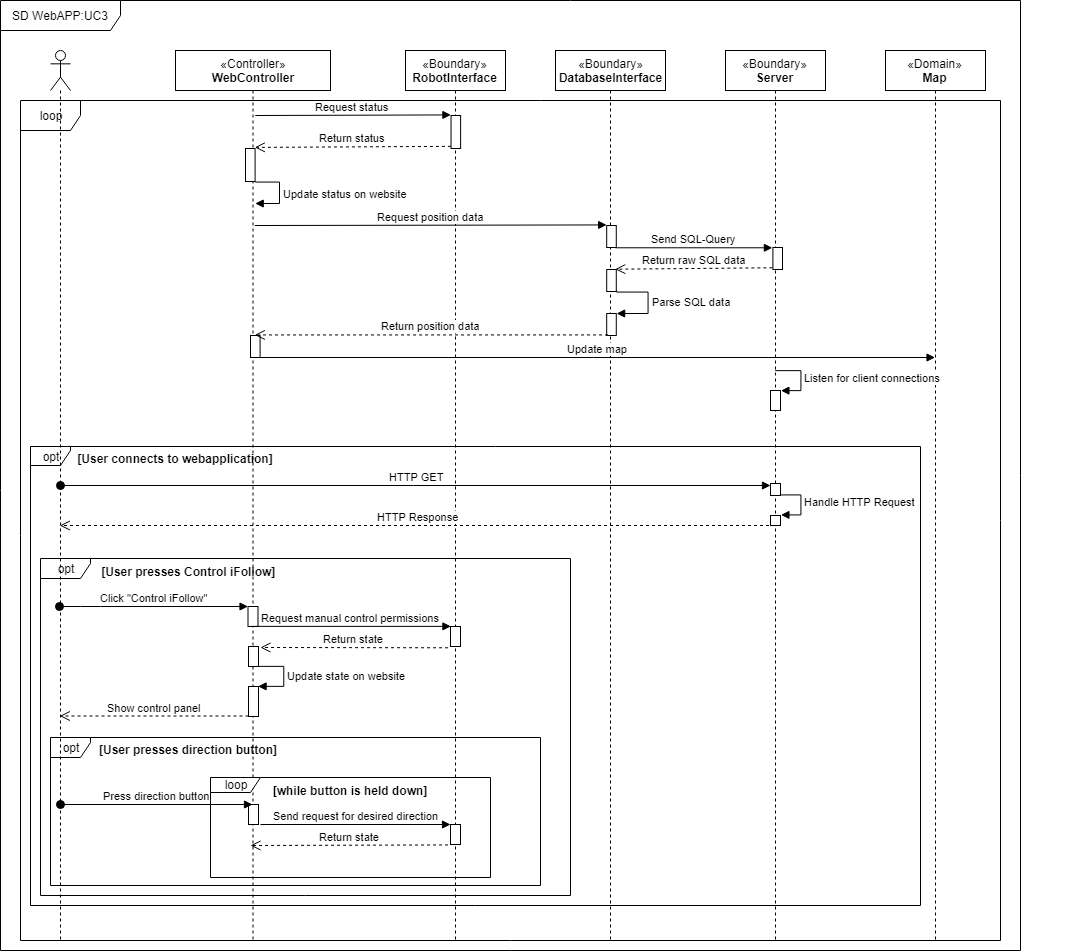

The diagram above was exported from draw.io. Its source (the exported page's mxGraphModel, read from the mxfile embedded in the PNG):
<mxGraphModel dx="3091" dy="1137" grid="1" gridSize="10" guides="1" tooltips="1" connect="1" arrows="1" fold="1" page="1" pageScale="1" pageWidth="1100" pageHeight="850" background="#ffffff" math="0" shadow="0">
  <root>
    <mxCell id="0" />
    <mxCell id="1" parent="0" />
    <mxCell id="n84QkBVkk9n_B0gJOyfS-1" value="SD WebAPP:UC3" style="shape=umlFrame;whiteSpace=wrap;html=1;width=120;height=30;" vertex="1" parent="1">
      <mxGeometry x="-1100" width="1020" height="950" as="geometry" />
    </mxCell>
    <mxCell id="n84QkBVkk9n_B0gJOyfS-134" value="loop" style="shape=umlFrame;whiteSpace=wrap;html=1;" vertex="1" parent="1">
      <mxGeometry x="-1080" y="100" width="980" height="840" as="geometry" />
    </mxCell>
    <mxCell id="n84QkBVkk9n_B0gJOyfS-139" value="opt" style="shape=umlFrame;whiteSpace=wrap;html=1;width=40;height=19;" vertex="1" parent="1">
      <mxGeometry x="-1070" y="446" width="890" height="459" as="geometry" />
    </mxCell>
    <mxCell id="n84QkBVkk9n_B0gJOyfS-131" value="" style="group" vertex="1" connectable="0" parent="1">
      <mxGeometry x="-1060" y="558" width="1043" height="337" as="geometry" />
    </mxCell>
    <mxCell id="n84QkBVkk9n_B0gJOyfS-129" value="opt" style="shape=umlFrame;whiteSpace=wrap;html=1;width=50;height=20;" vertex="1" parent="n84QkBVkk9n_B0gJOyfS-131">
      <mxGeometry width="530" height="337" as="geometry" />
    </mxCell>
    <mxCell id="n84QkBVkk9n_B0gJOyfS-130" value="[User presses Control iFollow]" style="text;align=center;fontStyle=1;verticalAlign=middle;spacingLeft=3;spacingRight=3;strokeColor=none;rotatable=0;points=[[0,0.5],[1,0.5]];portConstraint=eastwest;" vertex="1" parent="n84QkBVkk9n_B0gJOyfS-131">
      <mxGeometry x="108.74881516587678" y="3.9186046511627906" width="79.09004739336493" height="20.376744186046512" as="geometry" />
    </mxCell>
    <mxCell id="n84QkBVkk9n_B0gJOyfS-57" value="opt" style="shape=umlFrame;whiteSpace=wrap;html=1;width=40;height=20;" vertex="1" parent="1">
      <mxGeometry x="-1050" y="737" width="490" height="148" as="geometry" />
    </mxCell>
    <mxCell id="n84QkBVkk9n_B0gJOyfS-12" value="&lt;span&gt;«Controller»&lt;/span&gt;&lt;br&gt;&lt;b&gt;WebController&lt;/b&gt;" style="shape=umlLifeline;perimeter=lifelinePerimeter;whiteSpace=wrap;html=1;container=1;collapsible=0;recursiveResize=0;outlineConnect=0;" vertex="1" parent="1">
      <mxGeometry x="-925" y="50" width="155" height="890" as="geometry" />
    </mxCell>
    <mxCell id="n84QkBVkk9n_B0gJOyfS-64" value="" style="html=1;points=[];perimeter=orthogonalPerimeter;" vertex="1" parent="n84QkBVkk9n_B0gJOyfS-12">
      <mxGeometry x="73" y="754" width="10" height="20" as="geometry" />
    </mxCell>
    <mxCell id="n84QkBVkk9n_B0gJOyfS-75" value="" style="group" vertex="1" connectable="0" parent="n84QkBVkk9n_B0gJOyfS-12">
      <mxGeometry x="72.5" y="556" width="35.5" height="110" as="geometry" />
    </mxCell>
    <mxCell id="n84QkBVkk9n_B0gJOyfS-74" value="" style="group" vertex="1" connectable="0" parent="n84QkBVkk9n_B0gJOyfS-75">
      <mxGeometry width="35.5" height="110" as="geometry" />
    </mxCell>
    <mxCell id="n84QkBVkk9n_B0gJOyfS-20" value="" style="html=1;points=[];perimeter=orthogonalPerimeter;" vertex="1" parent="n84QkBVkk9n_B0gJOyfS-74">
      <mxGeometry width="10" height="20" as="geometry" />
    </mxCell>
    <mxCell id="n84QkBVkk9n_B0gJOyfS-29" value="" style="html=1;points=[];perimeter=orthogonalPerimeter;" vertex="1" parent="n84QkBVkk9n_B0gJOyfS-74">
      <mxGeometry x="0.5" y="40" width="10" height="20" as="geometry" />
    </mxCell>
    <mxCell id="n84QkBVkk9n_B0gJOyfS-33" value="Update state on website&lt;br&gt;" style="edgeStyle=orthogonalEdgeStyle;html=1;align=left;spacingLeft=2;endArrow=block;rounded=0;entryX=1;entryY=0;" edge="1" parent="n84QkBVkk9n_B0gJOyfS-74">
      <mxGeometry relative="1" as="geometry">
        <mxPoint x="10.5" y="60" as="sourcePoint" />
        <Array as="points">
          <mxPoint x="35.5" y="60" />
        </Array>
        <mxPoint x="10.5" y="80" as="targetPoint" />
      </mxGeometry>
    </mxCell>
    <mxCell id="n84QkBVkk9n_B0gJOyfS-65" value="" style="html=1;points=[];perimeter=orthogonalPerimeter;" vertex="1" parent="n84QkBVkk9n_B0gJOyfS-74">
      <mxGeometry x="0.5" y="80" width="10" height="30" as="geometry" />
    </mxCell>
    <mxCell id="n84QkBVkk9n_B0gJOyfS-10" value="" style="shape=umlLifeline;participant=umlActor;perimeter=lifelinePerimeter;whiteSpace=wrap;html=1;container=1;collapsible=0;recursiveResize=0;verticalAlign=top;spacingTop=36;labelBackgroundColor=#ffffff;outlineConnect=0;" vertex="1" parent="1">
      <mxGeometry x="-1050" y="50" width="20" height="890" as="geometry" />
    </mxCell>
    <mxCell id="n84QkBVkk9n_B0gJOyfS-13" value="&lt;span&gt;«Boundary»&lt;/span&gt;&lt;br&gt;&lt;b&gt;DatabaseInterface&lt;/b&gt;" style="shape=umlLifeline;perimeter=lifelinePerimeter;whiteSpace=wrap;html=1;container=1;collapsible=0;recursiveResize=0;outlineConnect=0;" vertex="1" parent="1">
      <mxGeometry x="-545" y="50" width="110" height="890" as="geometry" />
    </mxCell>
    <mxCell id="n84QkBVkk9n_B0gJOyfS-14" value="&lt;span&gt;«Boundary»&lt;/span&gt;&lt;br&gt;&lt;b&gt;RobotInterface&lt;/b&gt;" style="shape=umlLifeline;perimeter=lifelinePerimeter;whiteSpace=wrap;html=1;container=1;collapsible=0;recursiveResize=0;outlineConnect=0;" vertex="1" parent="1">
      <mxGeometry x="-695" y="50" width="100" height="890" as="geometry" />
    </mxCell>
    <mxCell id="n84QkBVkk9n_B0gJOyfS-27" value="" style="html=1;points=[];perimeter=orthogonalPerimeter;" vertex="1" parent="n84QkBVkk9n_B0gJOyfS-14">
      <mxGeometry x="45" y="576" width="10" height="20" as="geometry" />
    </mxCell>
    <mxCell id="n84QkBVkk9n_B0gJOyfS-68" value="" style="html=1;points=[];perimeter=orthogonalPerimeter;" vertex="1" parent="n84QkBVkk9n_B0gJOyfS-14">
      <mxGeometry x="45" y="774" width="10" height="20" as="geometry" />
    </mxCell>
    <mxCell id="n84QkBVkk9n_B0gJOyfS-69" value="Return state" style="html=1;verticalAlign=bottom;endArrow=open;dashed=1;endSize=8;exitX=-0.2;exitY=1.05;exitDx=0;exitDy=0;exitPerimeter=0;" edge="1" parent="n84QkBVkk9n_B0gJOyfS-14" source="n84QkBVkk9n_B0gJOyfS-68">
      <mxGeometry relative="1" as="geometry">
        <mxPoint x="45" y="804" as="sourcePoint" />
        <mxPoint x="-155" y="795" as="targetPoint" />
      </mxGeometry>
    </mxCell>
    <mxCell id="n84QkBVkk9n_B0gJOyfS-15" value="&lt;span&gt;«Domain»&lt;/span&gt;&lt;br&gt;&lt;b&gt;Map&lt;/b&gt;" style="shape=umlLifeline;perimeter=lifelinePerimeter;whiteSpace=wrap;html=1;container=1;collapsible=0;recursiveResize=0;outlineConnect=0;" vertex="1" parent="1">
      <mxGeometry x="-215" y="50" width="100" height="890" as="geometry" />
    </mxCell>
    <mxCell id="n84QkBVkk9n_B0gJOyfS-16" value="&lt;span&gt;«Boundary»&lt;/span&gt;&lt;br&gt;&lt;b&gt;Server&lt;/b&gt;" style="shape=umlLifeline;perimeter=lifelinePerimeter;whiteSpace=wrap;html=1;container=1;collapsible=0;recursiveResize=0;outlineConnect=0;" vertex="1" parent="1">
      <mxGeometry x="-375" y="50" width="100" height="890" as="geometry" />
    </mxCell>
    <mxCell id="n84QkBVkk9n_B0gJOyfS-146" value="" style="html=1;points=[];perimeter=orthogonalPerimeter;" vertex="1" parent="n84QkBVkk9n_B0gJOyfS-16">
      <mxGeometry x="45" y="465" width="10" height="10" as="geometry" />
    </mxCell>
    <mxCell id="n84QkBVkk9n_B0gJOyfS-147" value="Handle HTTP Request" style="edgeStyle=orthogonalEdgeStyle;html=1;align=left;spacingLeft=2;endArrow=block;rounded=0;entryX=1;entryY=0;" edge="1" target="n84QkBVkk9n_B0gJOyfS-146" parent="n84QkBVkk9n_B0gJOyfS-16">
      <mxGeometry relative="1" as="geometry">
        <mxPoint x="50" y="445" as="sourcePoint" />
        <Array as="points">
          <mxPoint x="75" y="445" />
        </Array>
      </mxGeometry>
    </mxCell>
    <mxCell id="n84QkBVkk9n_B0gJOyfS-148" value="" style="html=1;points=[];perimeter=orthogonalPerimeter;" vertex="1" parent="n84QkBVkk9n_B0gJOyfS-16">
      <mxGeometry x="45" y="433" width="10" height="12" as="geometry" />
    </mxCell>
    <mxCell id="n84QkBVkk9n_B0gJOyfS-21" value="Click &quot;Control iFollow&quot;" style="html=1;verticalAlign=bottom;startArrow=oval;endArrow=block;startSize=8;" edge="1" target="n84QkBVkk9n_B0gJOyfS-20" parent="1">
      <mxGeometry relative="1" as="geometry">
        <mxPoint x="-1040.6764705882354" y="606" as="sourcePoint" />
        <Array as="points">
          <mxPoint x="-1010" y="606" />
        </Array>
      </mxGeometry>
    </mxCell>
    <mxCell id="n84QkBVkk9n_B0gJOyfS-26" value="Return state" style="html=1;verticalAlign=bottom;endArrow=open;dashed=1;endSize=8;exitX=-0.2;exitY=1.05;exitDx=0;exitDy=0;exitPerimeter=0;" edge="1" parent="1" source="n84QkBVkk9n_B0gJOyfS-27">
      <mxGeometry relative="1" as="geometry">
        <mxPoint x="-650" y="656" as="sourcePoint" />
        <mxPoint x="-840" y="647" as="targetPoint" />
      </mxGeometry>
    </mxCell>
    <mxCell id="n84QkBVkk9n_B0gJOyfS-61" value="Press direction button" style="html=1;verticalAlign=bottom;startArrow=oval;startFill=1;endArrow=block;startSize=8;" edge="1" parent="1">
      <mxGeometry width="60" relative="1" as="geometry">
        <mxPoint x="-1040" y="804" as="sourcePoint" />
        <mxPoint x="-848" y="804" as="targetPoint" />
      </mxGeometry>
    </mxCell>
    <mxCell id="n84QkBVkk9n_B0gJOyfS-66" value="Show control panel" style="html=1;verticalAlign=bottom;endArrow=open;dashed=1;endSize=8;" edge="1" parent="1">
      <mxGeometry relative="1" as="geometry">
        <mxPoint x="-852" y="715.5" as="sourcePoint" />
        <mxPoint x="-1040.6764705882354" y="715.5" as="targetPoint" />
      </mxGeometry>
    </mxCell>
    <mxCell id="n84QkBVkk9n_B0gJOyfS-67" value="Send request for desired direction" style="html=1;verticalAlign=bottom;endArrow=block;" edge="1" parent="1">
      <mxGeometry width="80" relative="1" as="geometry">
        <mxPoint x="-840" y="824" as="sourcePoint" />
        <mxPoint x="-650" y="824" as="targetPoint" />
      </mxGeometry>
    </mxCell>
    <mxCell id="n84QkBVkk9n_B0gJOyfS-24" value="Request manual control permissions" style="html=1;verticalAlign=bottom;endArrow=block;entryX=0;entryY=0;entryDx=0;entryDy=0;entryPerimeter=0;exitX=0.25;exitY=1;exitDx=0;exitDy=0;exitPerimeter=0;" edge="1" parent="1" source="n84QkBVkk9n_B0gJOyfS-20" target="n84QkBVkk9n_B0gJOyfS-27">
      <mxGeometry width="80" relative="1" as="geometry">
        <mxPoint x="-840" y="626" as="sourcePoint" />
        <mxPoint x="-790" y="626" as="targetPoint" />
      </mxGeometry>
    </mxCell>
    <mxCell id="n84QkBVkk9n_B0gJOyfS-70" value="loop" style="shape=umlFrame;whiteSpace=wrap;html=1;width=50;height=15;" vertex="1" parent="1">
      <mxGeometry x="-890" y="777" width="280" height="100" as="geometry" />
    </mxCell>
    <mxCell id="n84QkBVkk9n_B0gJOyfS-71" value="[while button is held down]" style="text;align=center;fontStyle=1;verticalAlign=middle;spacingLeft=3;spacingRight=3;strokeColor=none;rotatable=0;points=[[0,0.5],[1,0.5]];portConstraint=eastwest;" vertex="1" parent="1">
      <mxGeometry x="-790" y="778" width="80" height="26" as="geometry" />
    </mxCell>
    <mxCell id="n84QkBVkk9n_B0gJOyfS-140" value="[User connects to webapplication]" style="text;align=center;fontStyle=1;verticalAlign=middle;spacingLeft=3;spacingRight=3;strokeColor=none;rotatable=0;points=[[0,0.5],[1,0.5]];portConstraint=eastwest;" vertex="1" parent="1">
      <mxGeometry x="-965" y="446" width="80" height="26" as="geometry" />
    </mxCell>
    <mxCell id="n84QkBVkk9n_B0gJOyfS-141" value="HTTP GET" style="html=1;verticalAlign=bottom;startArrow=oval;startFill=1;endArrow=block;startSize=8;" edge="1" parent="1">
      <mxGeometry width="60" relative="1" as="geometry">
        <mxPoint x="-1040" y="485" as="sourcePoint" />
        <mxPoint x="-330" y="485" as="targetPoint" />
      </mxGeometry>
    </mxCell>
    <mxCell id="n84QkBVkk9n_B0gJOyfS-145" value="HTTP Response" style="html=1;verticalAlign=bottom;endArrow=open;dashed=1;endSize=8;" edge="1" parent="1">
      <mxGeometry relative="1" as="geometry">
        <mxPoint x="-325.5" y="525" as="sourcePoint" />
        <mxPoint x="-1040.6764705882351" y="525" as="targetPoint" />
      </mxGeometry>
    </mxCell>
    <mxCell id="n84QkBVkk9n_B0gJOyfS-53" value="" style="group" vertex="1" connectable="0" parent="1">
      <mxGeometry x="-850" y="115" width="537" height="242" as="geometry" />
    </mxCell>
    <mxCell id="n84QkBVkk9n_B0gJOyfS-35" value="Update status on website" style="edgeStyle=orthogonalEdgeStyle;html=1;align=left;spacingLeft=2;endArrow=block;rounded=0;" edge="1" parent="n84QkBVkk9n_B0gJOyfS-53">
      <mxGeometry relative="1" as="geometry">
        <mxPoint x="4.794642857142858" y="66" as="sourcePoint" />
        <Array as="points">
          <mxPoint x="28.767857142857142" y="66" />
        </Array>
        <mxPoint x="5" y="88" as="targetPoint" />
      </mxGeometry>
    </mxCell>
    <mxCell id="n84QkBVkk9n_B0gJOyfS-37" value="" style="html=1;points=[];perimeter=orthogonalPerimeter;" vertex="1" parent="n84QkBVkk9n_B0gJOyfS-53">
      <mxGeometry y="220.00000000000003" width="9.589285714285715" height="22" as="geometry" />
    </mxCell>
    <mxCell id="n84QkBVkk9n_B0gJOyfS-38" value="" style="html=1;points=[];perimeter=orthogonalPerimeter;" vertex="1" parent="n84QkBVkk9n_B0gJOyfS-53">
      <mxGeometry x="356.1875" y="110.00000000000001" width="9.589285714285715" height="22" as="geometry" />
    </mxCell>
    <mxCell id="n84QkBVkk9n_B0gJOyfS-39" value="" style="html=1;points=[];perimeter=orthogonalPerimeter;" vertex="1" parent="n84QkBVkk9n_B0gJOyfS-53">
      <mxGeometry x="356.1875" y="154" width="9.589285714285715" height="22" as="geometry" />
    </mxCell>
    <mxCell id="n84QkBVkk9n_B0gJOyfS-40" value="" style="html=1;points=[];perimeter=orthogonalPerimeter;" vertex="1" parent="n84QkBVkk9n_B0gJOyfS-53">
      <mxGeometry x="356.1875" y="198.00000000000003" width="9.589285714285715" height="22" as="geometry" />
    </mxCell>
    <mxCell id="n84QkBVkk9n_B0gJOyfS-41" value="Parse SQL data" style="edgeStyle=orthogonalEdgeStyle;html=1;align=left;spacingLeft=2;endArrow=block;rounded=0;entryX=1;entryY=0;exitX=0.989;exitY=0.955;exitDx=0;exitDy=0;exitPerimeter=0;" edge="1" parent="n84QkBVkk9n_B0gJOyfS-53" target="n84QkBVkk9n_B0gJOyfS-40" source="n84QkBVkk9n_B0gJOyfS-39">
      <mxGeometry relative="1" as="geometry">
        <mxPoint x="373.9821428571429" y="176" as="sourcePoint" />
        <Array as="points">
          <mxPoint x="366" y="176" />
          <mxPoint x="398" y="176" />
          <mxPoint x="398" y="198" />
        </Array>
      </mxGeometry>
    </mxCell>
    <mxCell id="n84QkBVkk9n_B0gJOyfS-42" value="" style="html=1;points=[];perimeter=orthogonalPerimeter;" vertex="1" parent="n84QkBVkk9n_B0gJOyfS-53">
      <mxGeometry x="522.4107142857142" y="132" width="9.589285714285715" height="22" as="geometry" />
    </mxCell>
    <mxCell id="n84QkBVkk9n_B0gJOyfS-44" value="" style="html=1;points=[];perimeter=orthogonalPerimeter;" vertex="1" parent="n84QkBVkk9n_B0gJOyfS-53">
      <mxGeometry x="200.54114906832302" width="9.589285714285715" height="33" as="geometry" />
    </mxCell>
    <mxCell id="n84QkBVkk9n_B0gJOyfS-45" value="Request status" style="html=1;verticalAlign=bottom;endArrow=block;entryX=0;entryY=0;" edge="1" parent="n84QkBVkk9n_B0gJOyfS-53" target="n84QkBVkk9n_B0gJOyfS-44">
      <mxGeometry relative="1" as="geometry">
        <mxPoint x="4.794642857142858" as="sourcePoint" />
      </mxGeometry>
    </mxCell>
    <mxCell id="n84QkBVkk9n_B0gJOyfS-46" value="Return status" style="html=1;verticalAlign=bottom;endArrow=open;dashed=1;endSize=8;exitX=0;exitY=0.95;" edge="1" parent="n84QkBVkk9n_B0gJOyfS-53" source="n84QkBVkk9n_B0gJOyfS-44">
      <mxGeometry relative="1" as="geometry">
        <mxPoint x="4.3151785714285715" y="31.900000000000002" as="targetPoint" />
      </mxGeometry>
    </mxCell>
    <mxCell id="n84QkBVkk9n_B0gJOyfS-47" value="Request position data" style="html=1;verticalAlign=bottom;endArrow=block;entryX=0;entryY=0;" edge="1" parent="n84QkBVkk9n_B0gJOyfS-53" target="n84QkBVkk9n_B0gJOyfS-38">
      <mxGeometry relative="1" as="geometry">
        <mxPoint x="4.3151785714285715" y="110.00000000000001" as="sourcePoint" />
      </mxGeometry>
    </mxCell>
    <mxCell id="n84QkBVkk9n_B0gJOyfS-48" value="Send SQL-Query" style="html=1;verticalAlign=bottom;endArrow=block;entryX=0;entryY=0;exitX=0.954;exitY=1.015;exitDx=0;exitDy=0;exitPerimeter=0;" edge="1" parent="n84QkBVkk9n_B0gJOyfS-53" target="n84QkBVkk9n_B0gJOyfS-42" source="n84QkBVkk9n_B0gJOyfS-38">
      <mxGeometry relative="1" as="geometry">
        <mxPoint x="373.9821428571429" y="132" as="sourcePoint" />
      </mxGeometry>
    </mxCell>
    <mxCell id="n84QkBVkk9n_B0gJOyfS-49" value="Return raw SQL data" style="html=1;verticalAlign=bottom;endArrow=open;dashed=1;endSize=8;exitX=0;exitY=0.95;entryX=0.954;entryY=0;entryDx=0;entryDy=0;entryPerimeter=0;" edge="1" parent="n84QkBVkk9n_B0gJOyfS-53" source="n84QkBVkk9n_B0gJOyfS-42" target="n84QkBVkk9n_B0gJOyfS-39">
      <mxGeometry relative="1" as="geometry">
        <mxPoint x="373.9821428571429" y="152.9" as="targetPoint" />
      </mxGeometry>
    </mxCell>
    <mxCell id="n84QkBVkk9n_B0gJOyfS-50" value="Return position data" style="html=1;verticalAlign=bottom;endArrow=open;dashed=1;endSize=8;exitX=0.2;exitY=1;exitDx=0;exitDy=0;exitPerimeter=0;" edge="1" parent="n84QkBVkk9n_B0gJOyfS-53" source="n84QkBVkk9n_B0gJOyfS-40">
      <mxGeometry relative="1" as="geometry">
        <mxPoint x="4.3151785714285715" y="219.45000000000002" as="targetPoint" />
        <mxPoint x="271.37678571428575" y="219.45000000000002" as="sourcePoint" />
      </mxGeometry>
    </mxCell>
    <mxCell id="n84QkBVkk9n_B0gJOyfS-51" value="Update map" style="html=1;verticalAlign=bottom;endArrow=block;" edge="1" parent="n84QkBVkk9n_B0gJOyfS-53" target="n84QkBVkk9n_B0gJOyfS-15">
      <mxGeometry relative="1" as="geometry">
        <mxPoint x="9.60982142857143" y="242" as="sourcePoint" />
        <mxPoint x="681" y="242" as="targetPoint" />
      </mxGeometry>
    </mxCell>
    <mxCell id="n84QkBVkk9n_B0gJOyfS-36" value="" style="html=1;points=[];perimeter=orthogonalPerimeter;" vertex="1" parent="n84QkBVkk9n_B0gJOyfS-53">
      <mxGeometry x="-5" y="33" width="9.589285714285715" height="33" as="geometry" />
    </mxCell>
    <mxCell id="n84QkBVkk9n_B0gJOyfS-58" value="[User presses direction button]" style="text;align=center;fontStyle=1;verticalAlign=middle;spacingLeft=3;spacingRight=3;strokeColor=none;rotatable=0;points=[[0,0.5],[1,0.5]];portConstraint=eastwest;" vertex="1" parent="1">
      <mxGeometry x="-952" y="737" width="80" height="26" as="geometry" />
    </mxCell>
    <mxCell id="n84QkBVkk9n_B0gJOyfS-152" value="Listen for client connections" style="edgeStyle=orthogonalEdgeStyle;html=1;align=left;spacingLeft=2;endArrow=block;rounded=0;entryX=1;entryY=0;" edge="1" target="n84QkBVkk9n_B0gJOyfS-151" parent="1">
      <mxGeometry relative="1" as="geometry">
        <mxPoint x="-325" y="370" as="sourcePoint" />
        <Array as="points">
          <mxPoint x="-300" y="370" />
        </Array>
      </mxGeometry>
    </mxCell>
    <mxCell id="n84QkBVkk9n_B0gJOyfS-151" value="" style="html=1;points=[];perimeter=orthogonalPerimeter;" vertex="1" parent="1">
      <mxGeometry x="-330" y="390" width="10" height="20" as="geometry" />
    </mxCell>
  </root>
</mxGraphModel>